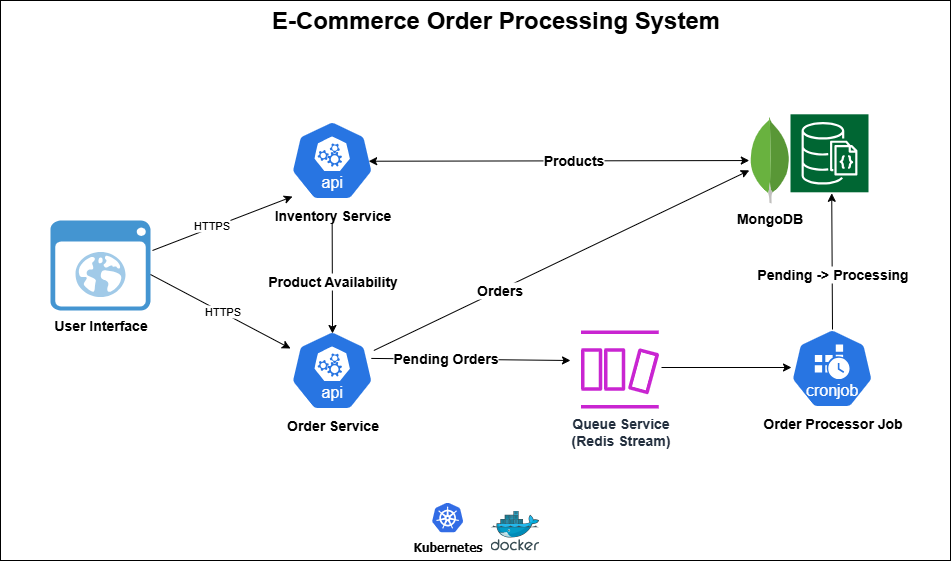

The diagram above was exported from draw.io. Its source (the exported page's mxGraphModel, read from the mxfile embedded in the PNG):
<mxGraphModel dx="1550" dy="728" grid="1" gridSize="10" guides="1" tooltips="1" connect="1" arrows="1" fold="1" page="1" pageScale="1.5" pageWidth="827" pageHeight="1169" math="0" shadow="0">
  <root>
    <mxCell id="0" />
    <mxCell id="1" parent="0" />
    <mxCell id="9Yp8Ebs55OkzdvBLHjmO-2" value="" style="rounded=0;whiteSpace=wrap;html=1;" parent="1" vertex="1">
      <mxGeometry x="40" y="90" width="950" height="560" as="geometry" />
    </mxCell>
    <mxCell id="9Yp8Ebs55OkzdvBLHjmO-5" value="&lt;font style=&quot;font-size: 14px;&quot;&gt;&lt;b&gt;Inventory Service&lt;/b&gt;&lt;/font&gt;" style="aspect=fixed;sketch=0;html=1;dashed=0;whitespace=wrap;verticalLabelPosition=bottom;verticalAlign=top;fillColor=#2875E2;strokeColor=#ffffff;points=[[0.005,0.63,0],[0.1,0.2,0],[0.9,0.2,0],[0.5,0,0],[0.995,0.63,0],[0.72,0.99,0],[0.5,1,0],[0.28,0.99,0]];shape=mxgraph.kubernetes.icon2;kubernetesLabel=1;prIcon=api" parent="1" vertex="1">
      <mxGeometry x="330" y="210" width="83.34" height="80" as="geometry" />
    </mxCell>
    <mxCell id="9Yp8Ebs55OkzdvBLHjmO-6" value="&lt;b&gt;&lt;font style=&quot;font-size: 14px;&quot;&gt;Order Service&lt;/font&gt;&lt;/b&gt;" style="aspect=fixed;sketch=0;html=1;dashed=0;whitespace=wrap;verticalLabelPosition=bottom;verticalAlign=top;fillColor=#2875E2;strokeColor=#ffffff;points=[[0.005,0.63,0],[0.1,0.2,0],[0.9,0.2,0],[0.5,0,0],[0.995,0.63,0],[0.72,0.99,0],[0.5,1,0],[0.28,0.99,0]];shape=mxgraph.kubernetes.icon2;kubernetesLabel=1;prIcon=api" parent="1" vertex="1">
      <mxGeometry x="330" y="420" width="83.34" height="80" as="geometry" />
    </mxCell>
    <mxCell id="9Yp8Ebs55OkzdvBLHjmO-7" value="&lt;b&gt;&lt;font style=&quot;font-size: 14px;&quot;&gt;User Interface&lt;/font&gt;&lt;/b&gt;" style="shadow=0;dashed=0;html=1;strokeColor=none;fillColor=#4495D1;labelPosition=center;verticalLabelPosition=bottom;verticalAlign=top;align=center;outlineConnect=0;shape=mxgraph.veeam.2d.web_ui;" parent="1" vertex="1">
      <mxGeometry x="90" y="310" width="100" height="90" as="geometry" />
    </mxCell>
    <mxCell id="9Yp8Ebs55OkzdvBLHjmO-10" value="E-Commerce Order Processing System" style="text;strokeColor=none;fillColor=none;html=1;fontSize=24;fontStyle=1;verticalAlign=middle;align=center;" parent="1" vertex="1">
      <mxGeometry x="485" y="90" width="100" height="40" as="geometry" />
    </mxCell>
    <mxCell id="9Yp8Ebs55OkzdvBLHjmO-13" value="" style="endArrow=classic;html=1;rounded=0;" parent="1" edge="1">
      <mxGeometry width="50" height="50" relative="1" as="geometry">
        <mxPoint x="192" y="340" as="sourcePoint" />
        <mxPoint x="332" y="286.0560356690703" as="targetPoint" />
      </mxGeometry>
    </mxCell>
    <mxCell id="9Yp8Ebs55OkzdvBLHjmO-15" value="HTTPS" style="edgeLabel;html=1;align=center;verticalAlign=middle;resizable=0;points=[];" parent="9Yp8Ebs55OkzdvBLHjmO-13" vertex="1" connectable="0">
      <mxGeometry x="-0.1535" y="3" relative="1" as="geometry">
        <mxPoint as="offset" />
      </mxGeometry>
    </mxCell>
    <mxCell id="9Yp8Ebs55OkzdvBLHjmO-14" value="" style="endArrow=classic;html=1;rounded=0;" parent="1" target="9Yp8Ebs55OkzdvBLHjmO-6" edge="1">
      <mxGeometry width="50" height="50" relative="1" as="geometry">
        <mxPoint x="190" y="364" as="sourcePoint" />
        <mxPoint x="330" y="310" as="targetPoint" />
      </mxGeometry>
    </mxCell>
    <mxCell id="9Yp8Ebs55OkzdvBLHjmO-16" value="HTTPS" style="edgeLabel;html=1;align=center;verticalAlign=middle;resizable=0;points=[];" parent="9Yp8Ebs55OkzdvBLHjmO-14" vertex="1" connectable="0">
      <mxGeometry x="0.0143" y="1" relative="1" as="geometry">
        <mxPoint as="offset" />
      </mxGeometry>
    </mxCell>
    <mxCell id="9Yp8Ebs55OkzdvBLHjmO-19" value="&lt;font style=&quot;font-size: 14px;&quot;&gt;&lt;b&gt;MongoDB&lt;/b&gt;&lt;/font&gt;" style="dashed=0;outlineConnect=0;html=1;align=center;labelPosition=center;verticalLabelPosition=bottom;verticalAlign=top;shape=mxgraph.weblogos.mongodb" parent="1" vertex="1">
      <mxGeometry x="788.8000000000001" y="206.9" width="41.2" height="86.2" as="geometry" />
    </mxCell>
    <mxCell id="9Yp8Ebs55OkzdvBLHjmO-20" value="" style="sketch=0;points=[[0,0,0],[0.25,0,0],[0.5,0,0],[0.75,0,0],[1,0,0],[0,1,0],[0.25,1,0],[0.5,1,0],[0.75,1,0],[1,1,0],[0,0.25,0],[0,0.5,0],[0,0.75,0],[1,0.25,0],[1,0.5,0],[1,0.75,0]];outlineConnect=0;fontColor=#232F3E;fillColor=#006633;strokeColor=#ffffff;dashed=0;verticalLabelPosition=bottom;verticalAlign=top;align=center;html=1;fontSize=12;fontStyle=0;aspect=fixed;shape=mxgraph.aws4.resourceIcon;resIcon=mxgraph.aws4.documentdb_with_mongodb_compatibility;" parent="1" vertex="1">
      <mxGeometry x="830.0000000000001" y="203.8" width="78" height="78" as="geometry" />
    </mxCell>
    <mxCell id="9Yp8Ebs55OkzdvBLHjmO-21" value="" style="endArrow=classic;startArrow=classic;html=1;rounded=0;exitX=0.938;exitY=0.509;exitDx=0;exitDy=0;exitPerimeter=0;" parent="1" source="9Yp8Ebs55OkzdvBLHjmO-5" target="9Yp8Ebs55OkzdvBLHjmO-19" edge="1">
      <mxGeometry width="50" height="50" relative="1" as="geometry">
        <mxPoint x="413.34000000000003" y="268.59000000000003" as="sourcePoint" />
        <mxPoint x="630" y="269" as="targetPoint" />
      </mxGeometry>
    </mxCell>
    <mxCell id="9Yp8Ebs55OkzdvBLHjmO-22" value="&lt;font style=&quot;font-size: 14px;&quot;&gt;&lt;b&gt;Products&lt;/b&gt;&lt;/font&gt;" style="edgeLabel;html=1;align=center;verticalAlign=middle;resizable=0;points=[];" parent="9Yp8Ebs55OkzdvBLHjmO-21" vertex="1" connectable="0">
      <mxGeometry x="0.0731" y="1" relative="1" as="geometry">
        <mxPoint as="offset" />
      </mxGeometry>
    </mxCell>
    <mxCell id="9Yp8Ebs55OkzdvBLHjmO-28" value="" style="endArrow=classic;html=1;rounded=0;" parent="1" target="9Yp8Ebs55OkzdvBLHjmO-19" edge="1">
      <mxGeometry width="50" height="50" relative="1" as="geometry">
        <mxPoint x="413.34000000000003" y="440" as="sourcePoint" />
        <mxPoint x="463.34000000000003" y="390" as="targetPoint" />
      </mxGeometry>
    </mxCell>
    <mxCell id="9Yp8Ebs55OkzdvBLHjmO-29" value="&lt;b&gt;&lt;font style=&quot;font-size: 14px;&quot;&gt;Orders&lt;/font&gt;&lt;/b&gt;" style="edgeLabel;html=1;align=center;verticalAlign=middle;resizable=0;points=[];" parent="9Yp8Ebs55OkzdvBLHjmO-28" vertex="1" connectable="0">
      <mxGeometry x="-0.3344" relative="1" as="geometry">
        <mxPoint as="offset" />
      </mxGeometry>
    </mxCell>
    <mxCell id="9Yp8Ebs55OkzdvBLHjmO-30" value="&lt;b&gt;&lt;font style=&quot;font-size: 14px;&quot;&gt;Queue Service&lt;/font&gt;&lt;/b&gt;&lt;br&gt;&lt;b&gt;&lt;font style=&quot;font-size: 14px;&quot;&gt;(Redis Stream)&lt;/font&gt;&lt;/b&gt;&lt;div&gt;&lt;br&gt;&lt;/div&gt;" style="sketch=0;outlineConnect=0;fontColor=#232F3E;gradientColor=none;fillColor=#C925D1;strokeColor=none;dashed=0;verticalLabelPosition=bottom;verticalAlign=top;align=center;html=1;fontSize=12;fontStyle=0;aspect=fixed;pointerEvents=1;shape=mxgraph.aws4.dynamodb_stream;" parent="1" vertex="1">
      <mxGeometry x="620.5" y="420" width="78" height="78" as="geometry" />
    </mxCell>
    <mxCell id="9Yp8Ebs55OkzdvBLHjmO-31" value="" style="endArrow=classic;html=1;rounded=0;exitX=0.994;exitY=0.474;exitDx=0;exitDy=0;exitPerimeter=0;" parent="1" edge="1">
      <mxGeometry width="50" height="50" relative="1" as="geometry">
        <mxPoint x="410.8399599999998" y="447.9200000000001" as="sourcePoint" />
        <mxPoint x="610" y="450" as="targetPoint" />
      </mxGeometry>
    </mxCell>
    <mxCell id="9Yp8Ebs55OkzdvBLHjmO-32" value="&lt;font style=&quot;font-size: 14px;&quot;&gt;&lt;b&gt;Pending Orders&lt;/b&gt;&lt;/font&gt;" style="edgeLabel;html=1;align=center;verticalAlign=middle;resizable=0;points=[];" parent="9Yp8Ebs55OkzdvBLHjmO-31" vertex="1" connectable="0">
      <mxGeometry x="-0.2551" y="1" relative="1" as="geometry">
        <mxPoint as="offset" />
      </mxGeometry>
    </mxCell>
    <mxCell id="9Yp8Ebs55OkzdvBLHjmO-37" value="" style="endArrow=classic;html=1;rounded=0;entryX=0.5;entryY=1;entryDx=0;entryDy=0;entryPerimeter=0;" parent="1" edge="1">
      <mxGeometry width="50" height="50" relative="1" as="geometry">
        <mxPoint x="371.6700000000001" y="313" as="sourcePoint" />
        <mxPoint x="372" y="423" as="targetPoint" />
      </mxGeometry>
    </mxCell>
    <mxCell id="9Yp8Ebs55OkzdvBLHjmO-38" value="&lt;b&gt;&lt;font style=&quot;font-size: 14px;&quot;&gt;Product Availability&lt;/font&gt;&lt;/b&gt;" style="edgeLabel;html=1;align=center;verticalAlign=middle;resizable=0;points=[];" parent="9Yp8Ebs55OkzdvBLHjmO-37" vertex="1" connectable="0">
      <mxGeometry x="0.2875" relative="1" as="geometry">
        <mxPoint y="-13" as="offset" />
      </mxGeometry>
    </mxCell>
    <mxCell id="9Yp8Ebs55OkzdvBLHjmO-39" value="&lt;b&gt;&lt;font style=&quot;font-size: 14px;&quot;&gt;Order Processor Job&lt;/font&gt;&lt;/b&gt;" style="aspect=fixed;sketch=0;html=1;dashed=0;whitespace=wrap;verticalLabelPosition=bottom;verticalAlign=top;fillColor=#2875E2;strokeColor=#ffffff;points=[[0.005,0.63,0],[0.1,0.2,0],[0.9,0.2,0],[0.5,0,0],[0.995,0.63,0],[0.72,0.99,0],[0.5,1,0],[0.28,0.99,0]];shape=mxgraph.kubernetes.icon2;kubernetesLabel=1;prIcon=cronjob" parent="1" vertex="1">
      <mxGeometry x="830" y="418" width="83.34" height="80" as="geometry" />
    </mxCell>
    <mxCell id="9Yp8Ebs55OkzdvBLHjmO-42" value="" style="endArrow=classic;html=1;rounded=0;" parent="1" edge="1">
      <mxGeometry width="50" height="50" relative="1" as="geometry">
        <mxPoint x="701" y="457" as="sourcePoint" />
        <mxPoint x="831" y="457" as="targetPoint" />
      </mxGeometry>
    </mxCell>
    <mxCell id="9Yp8Ebs55OkzdvBLHjmO-45" value="" style="endArrow=classic;html=1;rounded=0;" parent="1" edge="1">
      <mxGeometry width="50" height="50" relative="1" as="geometry">
        <mxPoint x="872" y="419" as="sourcePoint" />
        <mxPoint x="871.222602739726" y="282.79999999999995" as="targetPoint" />
      </mxGeometry>
    </mxCell>
    <mxCell id="9Yp8Ebs55OkzdvBLHjmO-46" value="&lt;b&gt;&lt;font style=&quot;font-size: 14px;&quot;&gt;Pending -&amp;gt; Processing&lt;/font&gt;&lt;/b&gt;" style="edgeLabel;html=1;align=center;verticalAlign=middle;resizable=0;points=[];" parent="9Yp8Ebs55OkzdvBLHjmO-45" vertex="1" connectable="0">
      <mxGeometry x="0.0143" relative="1" as="geometry">
        <mxPoint y="13" as="offset" />
      </mxGeometry>
    </mxCell>
    <mxCell id="9Yp8Ebs55OkzdvBLHjmO-49" value="" style="image;sketch=0;aspect=fixed;html=1;points=[];align=center;fontSize=12;image=img/lib/mscae/Docker.svg;" parent="1" vertex="1">
      <mxGeometry x="530" y="600" width="48.78" height="40" as="geometry" />
    </mxCell>
    <mxCell id="9Yp8Ebs55OkzdvBLHjmO-50" value="&lt;font face=&quot;Tahoma&quot; style=&quot;font-size: 12px;&quot;&gt;&lt;b style=&quot;&quot;&gt;Kubernetes&lt;/b&gt;&lt;/font&gt;" style="image;sketch=0;aspect=fixed;html=1;points=[];align=center;fontSize=12;image=img/lib/mscae/Kubernetes.svg;" parent="1" vertex="1">
      <mxGeometry x="471.51" y="592" width="31.25" height="30" as="geometry" />
    </mxCell>
  </root>
</mxGraphModel>